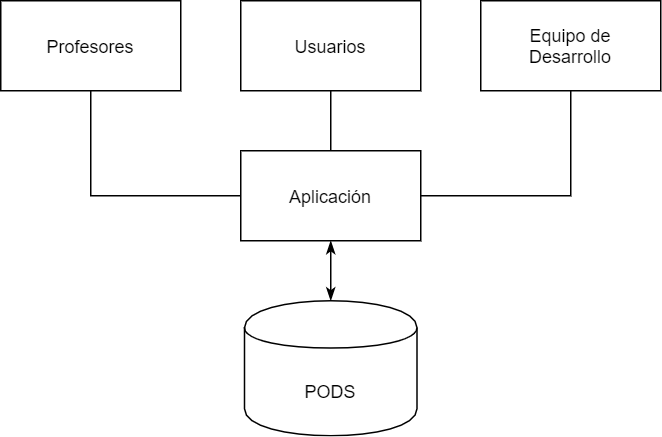

The diagram above was exported from draw.io. Its source (the exported page's mxGraphModel, read from the mxfile embedded in the PNG):
<mxGraphModel dx="628" dy="377" grid="1" gridSize="10" guides="1" tooltips="1" connect="1" arrows="1" fold="1" page="0" pageScale="1" pageWidth="827" pageHeight="1169" background="none" math="0" shadow="0">
  <root>
    <mxCell id="0" />
    <mxCell id="1" parent="0" />
    <mxCell id="eH2pUGMdKkrDWsTEbx-4-10" style="edgeStyle=orthogonalEdgeStyle;rounded=0;orthogonalLoop=1;jettySize=auto;html=1;exitX=0.5;exitY=1;exitDx=0;exitDy=0;entryX=0.5;entryY=0;entryDx=0;entryDy=0;strokeColor=#000000;endArrow=none;endFill=0;" edge="1" parent="1" source="eH2pUGMdKkrDWsTEbx-4-1" target="eH2pUGMdKkrDWsTEbx-4-5">
      <mxGeometry relative="1" as="geometry" />
    </mxCell>
    <mxCell id="eH2pUGMdKkrDWsTEbx-4-1" value="" style="rounded=0;whiteSpace=wrap;html=1;" vertex="1" parent="1">
      <mxGeometry x="320" y="40" width="120" height="60" as="geometry" />
    </mxCell>
    <mxCell id="eH2pUGMdKkrDWsTEbx-4-2" value="Usuarios&lt;br&gt;" style="text;html=1;strokeColor=none;fillColor=none;align=center;verticalAlign=middle;whiteSpace=wrap;rounded=0;" vertex="1" parent="1">
      <mxGeometry x="360" y="60" width="40" height="20" as="geometry" />
    </mxCell>
    <mxCell id="eH2pUGMdKkrDWsTEbx-4-13" style="edgeStyle=orthogonalEdgeStyle;rounded=0;orthogonalLoop=1;jettySize=auto;html=1;exitX=0.5;exitY=1;exitDx=0;exitDy=0;endArrow=none;endFill=0;strokeColor=#000000;entryX=0;entryY=0.5;entryDx=0;entryDy=0;" edge="1" parent="1" source="eH2pUGMdKkrDWsTEbx-4-3" target="eH2pUGMdKkrDWsTEbx-4-5">
      <mxGeometry relative="1" as="geometry">
        <mxPoint x="220" y="180" as="targetPoint" />
      </mxGeometry>
    </mxCell>
    <mxCell id="eH2pUGMdKkrDWsTEbx-4-3" value="" style="rounded=0;whiteSpace=wrap;html=1;" vertex="1" parent="1">
      <mxGeometry x="160" y="40" width="120" height="60" as="geometry" />
    </mxCell>
    <mxCell id="eH2pUGMdKkrDWsTEbx-4-4" value="Profesores&lt;br&gt;" style="text;html=1;strokeColor=none;fillColor=none;align=center;verticalAlign=middle;whiteSpace=wrap;rounded=0;" vertex="1" parent="1">
      <mxGeometry x="200" y="60" width="40" height="20" as="geometry" />
    </mxCell>
    <mxCell id="eH2pUGMdKkrDWsTEbx-4-18" style="edgeStyle=orthogonalEdgeStyle;rounded=0;orthogonalLoop=1;jettySize=auto;html=1;exitX=0.5;exitY=1;exitDx=0;exitDy=0;entryX=0.5;entryY=0;entryDx=0;entryDy=0;endArrow=classicThin;endFill=1;strokeColor=#000000;startArrow=classicThin;startFill=1;" edge="1" parent="1" source="eH2pUGMdKkrDWsTEbx-4-5" target="eH2pUGMdKkrDWsTEbx-4-17">
      <mxGeometry relative="1" as="geometry" />
    </mxCell>
    <mxCell id="eH2pUGMdKkrDWsTEbx-4-5" value="" style="rounded=0;whiteSpace=wrap;html=1;" vertex="1" parent="1">
      <mxGeometry x="320" y="140" width="120" height="60" as="geometry" />
    </mxCell>
    <mxCell id="eH2pUGMdKkrDWsTEbx-4-6" value="Aplicación" style="text;html=1;strokeColor=none;fillColor=none;align=center;verticalAlign=middle;whiteSpace=wrap;rounded=0;" vertex="1" parent="1">
      <mxGeometry x="360" y="160" width="40" height="20" as="geometry" />
    </mxCell>
    <mxCell id="eH2pUGMdKkrDWsTEbx-4-14" style="edgeStyle=orthogonalEdgeStyle;rounded=0;orthogonalLoop=1;jettySize=auto;html=1;exitX=0.5;exitY=1;exitDx=0;exitDy=0;endArrow=none;endFill=0;strokeColor=#000000;entryX=1;entryY=0.5;entryDx=0;entryDy=0;" edge="1" parent="1" source="eH2pUGMdKkrDWsTEbx-4-7" target="eH2pUGMdKkrDWsTEbx-4-5">
      <mxGeometry relative="1" as="geometry">
        <mxPoint x="540" y="170" as="targetPoint" />
      </mxGeometry>
    </mxCell>
    <mxCell id="eH2pUGMdKkrDWsTEbx-4-7" value="" style="rounded=0;whiteSpace=wrap;html=1;" vertex="1" parent="1">
      <mxGeometry x="480" y="40" width="120" height="60" as="geometry" />
    </mxCell>
    <mxCell id="eH2pUGMdKkrDWsTEbx-4-8" value="Equipo de Desarrollo&lt;br&gt;" style="text;html=1;strokeColor=none;fillColor=none;align=center;verticalAlign=middle;whiteSpace=wrap;rounded=0;" vertex="1" parent="1">
      <mxGeometry x="520" y="60" width="40" height="20" as="geometry" />
    </mxCell>
    <mxCell id="eH2pUGMdKkrDWsTEbx-4-17" value="" style="shape=cylinder;whiteSpace=wrap;html=1;boundedLbl=1;backgroundOutline=1;" vertex="1" parent="1">
      <mxGeometry x="322.5" y="240" width="115" height="90" as="geometry" />
    </mxCell>
    <mxCell id="eH2pUGMdKkrDWsTEbx-4-19" value="PODS" style="text;html=1;strokeColor=none;fillColor=none;align=center;verticalAlign=middle;whiteSpace=wrap;rounded=0;" vertex="1" parent="1">
      <mxGeometry x="360" y="290" width="40" height="20" as="geometry" />
    </mxCell>
  </root>
</mxGraphModel>